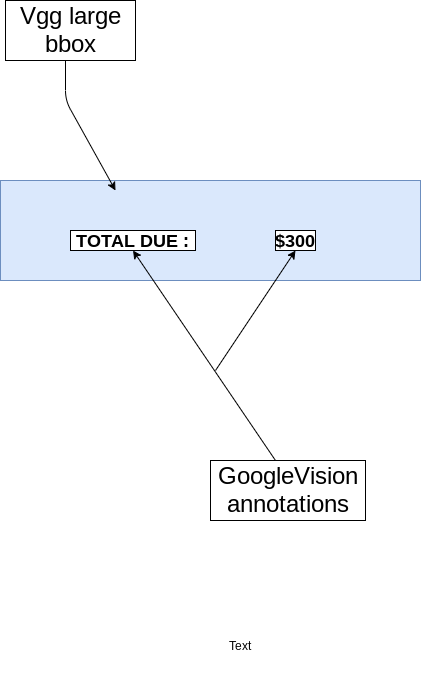

The diagram above was exported from draw.io. Its source (the exported page's mxGraphModel, read from the mxfile embedded in the PNG):
<mxGraphModel dx="1552" dy="833" grid="1" gridSize="10" guides="1" tooltips="1" connect="1" arrows="1" fold="1" page="1" pageScale="1" pageWidth="850" pageHeight="1100" math="0" shadow="0">
  <root>
    <mxCell id="0" />
    <mxCell id="1" parent="0" />
    <mxCell id="b6B_23xZb-hJk9BPw1Bu-1" value="" style="rounded=0;whiteSpace=wrap;html=1;fillColor=#dae8fc;strokeColor=#6c8ebf;" vertex="1" parent="1">
      <mxGeometry x="215" y="370" width="420" height="100" as="geometry" />
    </mxCell>
    <mxCell id="b6B_23xZb-hJk9BPw1Bu-2" value="&lt;font style=&quot;font-size: 18px&quot;&gt;&lt;b&gt;TOTAL DUE :&lt;/b&gt;&lt;/font&gt;" style="text;html=1;align=center;verticalAlign=middle;whiteSpace=wrap;rounded=0;strokeColor=#000000;fillColor=#ffffff;" vertex="1" parent="1">
      <mxGeometry x="285" y="420" width="125" height="20" as="geometry" />
    </mxCell>
    <mxCell id="b6B_23xZb-hJk9BPw1Bu-3" value="&lt;font style=&quot;font-size: 18px&quot;&gt;&lt;b&gt;$300&lt;/b&gt;&lt;/font&gt;" style="text;html=1;align=center;verticalAlign=middle;whiteSpace=wrap;rounded=0;strokeColor=#000000;fillColor=#ffffff;" vertex="1" parent="1">
      <mxGeometry x="490" y="420" width="40" height="20" as="geometry" />
    </mxCell>
    <mxCell id="b6B_23xZb-hJk9BPw1Bu-4" value="" style="endArrow=classic;html=1;" edge="1" parent="1">
      <mxGeometry width="50" height="50" relative="1" as="geometry">
        <mxPoint x="280" y="250" as="sourcePoint" />
        <mxPoint x="330" y="380" as="targetPoint" />
        <Array as="points">
          <mxPoint x="280" y="290" />
        </Array>
      </mxGeometry>
    </mxCell>
    <mxCell id="b6B_23xZb-hJk9BPw1Bu-5" value="&lt;font style=&quot;font-size: 24px&quot;&gt;Vgg large bbox&lt;/font&gt;" style="text;html=1;fillColor=none;align=center;verticalAlign=middle;whiteSpace=wrap;rounded=0;strokeColor=#000000;" vertex="1" parent="1">
      <mxGeometry x="220" y="190" width="130" height="60" as="geometry" />
    </mxCell>
    <mxCell id="b6B_23xZb-hJk9BPw1Bu-6" value="" style="endArrow=classic;html=1;" edge="1" parent="1">
      <mxGeometry width="50" height="50" relative="1" as="geometry">
        <mxPoint x="430" y="560" as="sourcePoint" />
        <mxPoint x="510" y="440" as="targetPoint" />
      </mxGeometry>
    </mxCell>
    <mxCell id="b6B_23xZb-hJk9BPw1Bu-7" value="" style="endArrow=classic;html=1;entryX=0.5;entryY=1;entryDx=0;entryDy=0;" edge="1" parent="1" target="b6B_23xZb-hJk9BPw1Bu-2">
      <mxGeometry width="50" height="50" relative="1" as="geometry">
        <mxPoint x="490" y="650" as="sourcePoint" />
        <mxPoint x="353.80952380952385" y="450" as="targetPoint" />
      </mxGeometry>
    </mxCell>
    <mxCell id="b6B_23xZb-hJk9BPw1Bu-9" value="&lt;font style=&quot;font-size: 24px&quot;&gt;GoogleVision&lt;br&gt;annotations&lt;br&gt;&lt;/font&gt;" style="text;html=1;fillColor=none;align=center;verticalAlign=middle;whiteSpace=wrap;rounded=0;strokeColor=#000000;" vertex="1" parent="1">
      <mxGeometry x="425" y="650" width="155" height="60" as="geometry" />
    </mxCell>
    <mxCell id="b6B_23xZb-hJk9BPw1Bu-10" value="Text" style="text;html=1;strokeColor=none;fillColor=none;align=center;verticalAlign=middle;whiteSpace=wrap;rounded=0;" vertex="1" parent="1">
      <mxGeometry x="327.5" y="800" width="252.5" height="70" as="geometry" />
    </mxCell>
  </root>
</mxGraphModel>